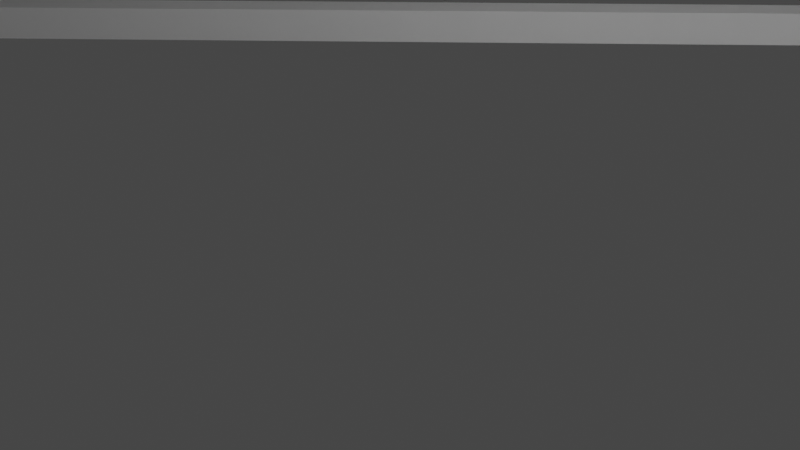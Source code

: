 # Source: object_creation.blend  (saved by Blender 2.93.21; exported with 4.5.12 LTS)
import bpy
from mathutils import Matrix  # noqa: F401  (used for matrix-valued properties, if any)

bpy.ops.wm.read_factory_settings(use_empty=True)
scene = bpy.context.scene
scene.name = 'Scene'

# ---- collections
col_collection = bpy.data.collections.new('Collection'); scene.collection.children.link(col_collection)
col_new_collection = bpy.data.collections.new('new_collection'); scene.collection.children.link(col_new_collection)
col_new_collection_001 = bpy.data.collections.new('new_collection.001'); scene.collection.children.link(col_new_collection_001)
col_new_collection_002 = bpy.data.collections.new('new_collection.002'); scene.collection.children.link(col_new_collection_002)
col_new_collection_003 = bpy.data.collections.new('new_collection.003'); scene.collection.children.link(col_new_collection_003)
col_new_collection_004 = bpy.data.collections.new('new_collection.004'); scene.collection.children.link(col_new_collection_004)
col_new_collection_005 = bpy.data.collections.new('new_collection.005'); scene.collection.children.link(col_new_collection_005)

# ---- world
world_world = bpy.data.worlds.new('World'); scene.world = world_world
world_world.use_nodes = True; world_world.node_tree.nodes.clear()
_N = world_world.node_tree.nodes; _L = world_world.node_tree.links
n0 = _N.new('ShaderNodeOutputWorld'); n0.name = 'World Output'; n0.location = (300, 300)
n1 = _N.new('ShaderNodeBackground'); n1.name = 'Background'; n1.location = (10, 300)
n1.inputs[0].default_value = (0.05088, 0.05088, 0.05088, 1.0)
_L.new(n1.outputs[0], n0.inputs[0])
n0.is_active_output = True
world_world.color = (0.05088, 0.05088, 0.05088)
world_world.use_sun_shadow = False
world_world.sun_shadow_jitter_overblur = 0.0

# ---- cameras
cam_camera = bpy.data.cameras.new('Camera')
cam_camera.clip_end = 100.0
cam_camera.ortho_scale = 7.314

# ---- lights
light_light = bpy.data.lights.new('Light', 'POINT')
light_light.transmission_factor = 0.0
light_light.energy = 1000.0
light_light.shadow_soft_size = 0.1
light_light.shadow_maximum_resolution = 0.006
light_light.use_absolute_resolution = True

# ---- meshes
me_new_mesh_007 = bpy.data.meshes.new('new_mesh.007')
me_new_mesh_007.from_pydata([(0.0, 10.0, 0.0), (10.0, 0.0, 0.0), (0.0, 0.0, 10.0), (-10.0, 0.0, 0.0)], [(0, 1), (1, 2), (0, 2), (0, 3), (2, 3)], [])
me_new_mesh_007.use_remesh_fix_poles = True
me_new_mesh_007.use_remesh_preserve_attributes = False
me_new_mesh_007.update()

# ---- objects
ob_light = bpy.data.objects.new('Light', light_light)
ob_camera = bpy.data.objects.new('Camera', cam_camera)
ob_new_object_009 = bpy.data.objects.new('New Object.009', me_new_mesh_007)

# ---- transforms, parenting, visibility, modifiers, constraints
ob_light.location = (4.076, 1.005, 5.904)
ob_light.rotation_euler = (0.6503, 0.05522, 1.866)
ob_light.lock_rotations_4d = False
ob_light.empty_display_type = 'ARROWS'
ob_light.color = (0.0, 0.0, 0.0, 0.0)
ob_light.lineart.crease_threshold = 0.0
ob_camera.location = (7.359, -6.926, 4.958)
ob_camera.rotation_euler = (1.109, 0.0, 0.8149)
ob_camera.lock_rotations_4d = False
ob_camera.empty_display_type = 'ARROWS'
ob_camera.color = (0.0, 0.0, 0.0, 0.0)
ob_camera.display_type = 'WIRE'
ob_camera.lineart.crease_threshold = 0.0
ob_new_object_009.location = (0.0, 0.0, 0.0)
_m = ob_new_object_009.modifiers.new('skin', 'SKIN')

# ---- collection membership
col_collection.objects.link(ob_light)
col_collection.objects.link(ob_camera)
col_new_collection_005.objects.link(ob_new_object_009)

# ---- scene / render settings (as saved in the file)
scene.camera = ob_camera
scene.frame_start = 1; scene.frame_end = 250; scene.frame_set(162)
scene.render.engine = 'BLENDER_EEVEE_NEXT'
scene.cycles.use_denoising = False
scene.cycles.samples = 128
scene.cycles.sampling_pattern = 'TABULATED_SOBOL'
scene.cycles.use_adaptive_sampling = False
scene.cycles.use_light_tree = False
scene.view_settings.view_transform = 'Filmic'
bpy.context.view_layer.update()
